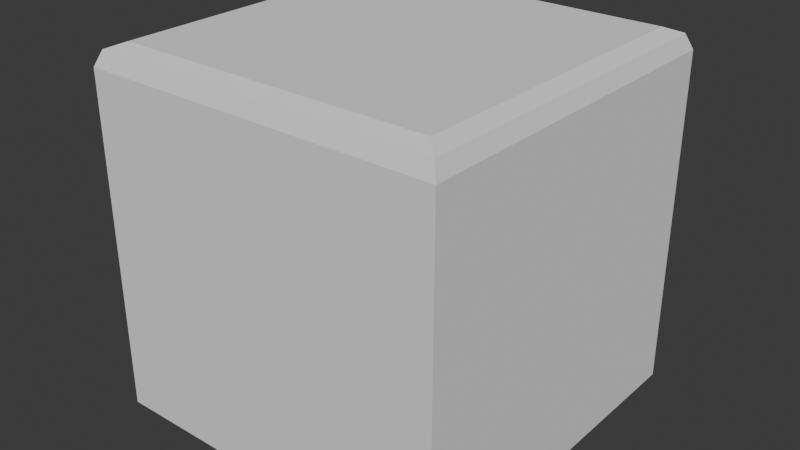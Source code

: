 # Source: Tile.blend  (saved by Blender 4.1.24; exported with 4.5.12 LTS)
import bpy
from mathutils import Matrix  # noqa: F401  (used for matrix-valued properties, if any)

bpy.ops.wm.read_factory_settings(use_empty=True)
scene = bpy.context.scene
scene.name = 'Scene'

# ---- collections
col_collection = bpy.data.collections.new('Collection'); scene.collection.children.link(col_collection)

# ---- world
world_world = bpy.data.worlds.new('World'); scene.world = world_world
world_world.use_nodes = True; world_world.node_tree.nodes.clear()
_N = world_world.node_tree.nodes; _L = world_world.node_tree.links
n0 = _N.new('ShaderNodeOutputWorld'); n0.name = 'World Output'; n0.location = (300, 300)
n1 = _N.new('ShaderNodeBackground'); n1.name = 'Background'; n1.location = (10, 300)
n1.inputs[0].default_value = (0.05088, 0.05088, 0.05088, 1.0)
_L.new(n1.outputs[0], n0.inputs[0])
n0.is_active_output = True
world_world.color = (0.05088, 0.05088, 0.05088)
world_world.use_sun_shadow = False
world_world.sun_shadow_jitter_overblur = 0.0

# ---- meshes
me_cube_001 = bpy.data.meshes.new('Cube.001')
me_cube_001.from_pydata([(-0.5, -0.5, -0.5), (-0.5, 0.5, -0.5), (0.5, -0.5, -0.5), (0.5, 0.5, -0.5), (-0.4407, -0.4407, 0.5), (-0.5, -0.5, 0.4407), (-0.4826, -0.4826, 0.4826), (-0.4407, 0.4407, 0.5), (-0.5, 0.5, 0.4407), (-0.4826, 0.4826, 0.4826), (0.4407, -0.4407, 0.5), (0.5, -0.5, 0.4407), (0.4826, -0.4826, 0.4826), (0.4407, 0.4407, 0.5), (0.5, 0.5, 0.4407), (0.4826, 0.4826, 0.4826)], [], [(13, 7, 4, 10), (3, 14, 11, 2), (0, 5, 8, 1), (1, 3, 2, 0), (1, 8, 14, 3), (4, 7, 9, 6), (6, 9, 8, 5), (7, 13, 15, 9), (9, 15, 14, 8), (13, 10, 12, 15), (15, 12, 11, 14), (10, 4, 6, 12), (12, 6, 5, 11), (2, 11, 5, 0)])
_uv = me_cube_001.uv_layers.new(name='UVMap')
_uv.uv.foreach_set('vector', [0.6398, 0.5148, 0.8602, 0.5148, 0.8602, 0.7352, 0.6398, 0.7352, 0.375, 0.5, 0.6102, 0.5, 0.6102, 0.75, 0.375, 0.75, 0.375, 0.0, 0.6102, 0.0, 0.6102, 0.25, 0.375, 0.25, 0.125, 0.5, 0.375, 0.5, 0.375, 0.75, 0.125, 0.75, 0.375, 0.25, 0.6102, 0.25, 0.6102, 0.5, 0.375, 0.5, 0.8602, 0.7352, 0.8602, 0.5148, 0.875, 0.5043, 0.875, 0.7457, 0.625, 0.00434, 0.625, 0.2457, 0.6102, 0.25, 0.6102, 0.0, 0.8602, 0.5148, 0.6398, 0.5148, 0.6293, 0.5, 0.8707, 0.5, 0.625, 0.2543, 0.625, 0.4957, 0.6102, 0.5, 0.6102, 0.25, 0.6398, 0.5148, 0.6398, 0.7352, 0.625, 0.7457, 0.625, 0.5043, 0.625, 0.5043, 0.625, 0.7457, 0.6102, 0.75, 0.6102, 0.5, 0.6398, 0.7352, 0.8602, 0.7352, 0.8707, 0.75, 0.6293, 0.75, 0.625, 0.7543, 0.625, 0.9957, 0.6102, 1.0, 0.6102, 0.75, 0.375, 0.75, 0.6102, 0.75, 0.6102, 1.0, 0.375, 1.0])
me_cube_001.update()

# ---- objects
ob_cube = bpy.data.objects.new('Cube', me_cube_001)

# ---- transforms, parenting, visibility, modifiers, constraints
ob_cube.location = (0.0, 0.0, 0.0)

# ---- collection membership
col_collection.objects.link(ob_cube)

# ---- scene / render settings (as saved in the file)
scene.frame_start = 1; scene.frame_end = 250; scene.frame_set(1)
scene.render.engine = 'BLENDER_EEVEE_NEXT'
scene.cycles.sampling_pattern = 'TABULATED_SOBOL'
scene.eevee.ray_tracing_options.trace_max_roughness = 0.0
bpy.context.view_layer.update()

# ---- added for rendering (the .blend has no active camera and no usable light): camera, sun
cam_auto = bpy.data.cameras.new('AutoCamera')
cam_auto.lens = 50.0
cam_auto.sensor_width = 36.0
cam_auto.clip_end = 1000.0
ob_auto_camera = bpy.data.objects.new('AutoCamera', cam_auto)
scene.collection.objects.link(ob_auto_camera)
ob_auto_camera.location = (1.60254, -1.92304, 1.28203)
ob_auto_camera.rotation_euler = (1.09748, -7.21219e-08, 0.694738)
scene.camera = ob_auto_camera
light_auto_sun = bpy.data.lights.new('AutoSun', 'SUN')
light_auto_sun.energy = 3.0
light_auto_sun.angle = 0.0523599
ob_auto_sun = bpy.data.objects.new('AutoSun', light_auto_sun)
scene.collection.objects.link(ob_auto_sun)
ob_auto_sun.rotation_euler = (0.872665, 0.174533, 0.523599)
bpy.context.view_layer.update()
